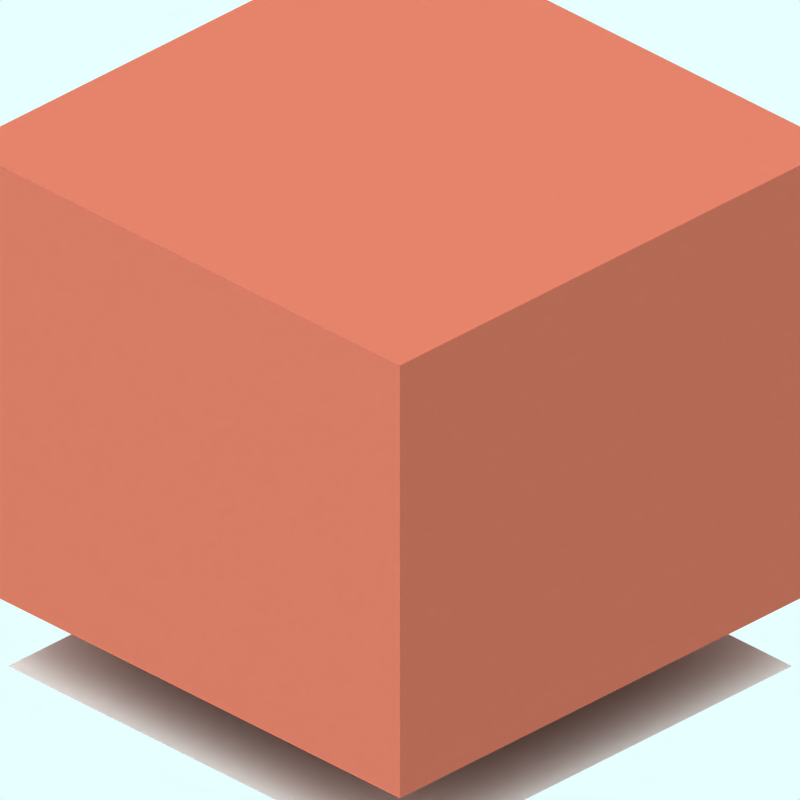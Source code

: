 # Source: pillar.blend  (saved by Blender 2.42.0; exported with 4.5.12 LTS)
import bpy
from mathutils import Matrix  # noqa: F401  (used for matrix-valued properties, if any)

bpy.ops.wm.read_factory_settings(use_empty=True)
scene = bpy.context.scene
scene.name = 'Scene'

# ---- collections
col_collection_1 = bpy.data.collections.new('Collection 1'); scene.collection.children.link(col_collection_1)
col_collection_2 = bpy.data.collections.new('Collection 2'); scene.collection.children.link(col_collection_2)
col_collection_2.hide_render = True
col_collection_2.hide_viewport = True
col_collection_3 = bpy.data.collections.new('Collection 3'); scene.collection.children.link(col_collection_3)
col_collection_4 = bpy.data.collections.new('Collection 4'); scene.collection.children.link(col_collection_4)
col_collection_4.hide_render = True
col_collection_4.hide_viewport = True

# ---- materials (node trees are filled in below, after node groups)
mat_brick = bpy.data.materials.new('Brick')
mat_brick.alpha_threshold = 0.0
mat_brick.preview_render_type = 'CUBE'
mat_brick.diffuse_color = (0.6122, 0.3304, 0.2679, 1.0)
mat_brick.specular_color = (0.0, 0.0, 0.0)
mat_brick.roughness = 0.5
mat_brick.line_color = (0.0, 0.0, 0.0, 1.0)
mat_transparent = bpy.data.materials.new('Transparent')
mat_transparent.alpha_threshold = 0.0
mat_transparent.preview_render_type = 'FLAT'
mat_transparent.roughness = 0.5
mat_tarmac_001 = bpy.data.materials.new('Tarmac.001')
mat_tarmac_001.alpha_threshold = 0.0
mat_tarmac_001.preview_render_type = 'CUBE'
mat_tarmac_001.diffuse_color = (0.1, 0.09999, 0.09999, 1.0)
mat_tarmac_001.specular_color = (1.0, 0.9999, 0.9999)
mat_tarmac_001.roughness = 0.5
mat_tarmac_001.line_color = (0.0, 0.0, 0.0, 1.0)

# ---- material node trees

# ---- world
world_world = bpy.data.worlds.new('World'); scene.world = world_world
world_world.color = (0.9059, 1.0, 1.0)
world_world.use_sun_shadow = False
world_world.sun_shadow_jitter_overblur = 0.0
world_world.cycles.sampling_method = 'MANUAL'
world_world.cycles.sample_map_resolution = 256

# ---- cameras
cam_camera_001 = bpy.data.cameras.new('Camera.001')
cam_camera_001.type = 'ORTHO'
cam_camera_001.passepartout_alpha = 0.2
cam_camera_001.clip_end = 100.0
cam_camera_001.lens = 35.0
cam_camera_001.ortho_scale = 12.0
cam_camera_001.display_size = 5.91
cam_camera_001.show_passepartout = False
cam_camera_001.show_safe_areas = True
cam_camera_001.dof.focus_distance = 0.0
cam_camera_001.dof.aperture_fstop = 128.0

# ---- lights
light_lamp = bpy.data.lights.new('Lamp', 'SUN')
light_lamp.transmission_factor = 0.0
light_lamp.angle = 1.571
light_lamp.energy = 0.028
light_lamp.shadow_buffer_clip_start = 0.5
light_lamp.shadow_soft_size = 1.0
light_lamp.shadow_cascade_max_distance = 1000.0
light_lamp.cycles.use_multiple_importance_sampling = False

# ---- meshes
me_cube_009 = bpy.data.meshes.new('Cube.009')
me_cube_009.from_pydata([(4.25, 7.5, -5.06), (4.25, 5.736e-07, -5.06), (4.25, 7.5, 4.25), (4.25, -8.549e-07, 4.25), (-5.06, -8.549e-07, 4.25), (-5.06, 7.5, 4.25), (-5.06, 5.736e-07, -5.06), (-5.06, 7.5, -5.06)], [], [(0, 2, 3, 1), (0, 1, 6, 7), (5, 4, 3, 2), (4, 6, 1, 3), (5, 7, 6, 4), (0, 7, 5, 2)])
me_cube_009.materials.append(mat_brick)
me_cube_009.use_remesh_preserve_volume = False
me_cube_009.use_remesh_preserve_attributes = False
me_cube_009.use_mirror_vertex_groups = False
me_cube_009.update()
me_plane_005 = bpy.data.meshes.new('Plane.005')
me_plane_005.from_pydata([(4.25, 4.06, -1.1), (4.25, -4.25, -1.1), (-4.06, -4.25, -1.1), (-4.06, 4.06, -1.1)], [], [(0, 3, 2, 1)])
me_plane_005.materials.append(mat_transparent)
me_plane_005.use_remesh_preserve_volume = False
me_plane_005.use_remesh_preserve_attributes = False
me_plane_005.use_mirror_vertex_groups = False
me_plane_005.update()
me_sphere = bpy.data.meshes.new('Sphere')
me_sphere.from_pydata([(-1.333e-06, 1.25e-06, 31.62), (-22.88, 16.62, 14.14), (8.74, 26.9, 14.14), (28.28, 4.856e-07, 14.14), (-8.74, 26.9, -14.14), (22.88, 16.62, -14.14), (-28.28, -7.508e-07, -14.14), (1.432e-06, -1.515e-06, -31.62), (-13.45, 9.772, 26.9), (5.137, 15.81, 26.9), (-8.313, 25.58, 16.63), (-26.9, 5.941e-07, 16.63), (16.63, 1.043e-06, 26.9), (21.76, 15.81, 16.63), (-30.08, 9.772, -1.941e-06), (-18.59, 25.58, -2.13e-06), (4.973e-08, 31.62, -1.581e-06), (18.59, 25.58, -5.047e-07), (30.08, 9.772, 6.886e-07), (-21.76, 15.81, -16.63), (8.313, 25.58, -16.63), (26.9, -8.593e-07, -16.63), (-16.63, -1.308e-06, -26.9), (-5.137, 15.81, -26.9), (13.45, 9.772, -26.9), (-24.33, 17.68, -2.035e-06), (-20.73, 21.1, 7.071), (-21.46, 21.63, -2.082e-06), (-19.66, 23.34, 3.536), (-22.53, 19.39, 3.536), (-22.9, 19.65, -2.059e-06), (-20.02, 23.61, -2.106e-06), (-20.2, 22.22, 5.303), (-19.12, 24.46, 1.768), (-21.63, 20.25, 5.303), (-23.43, 18.53, 1.768), (-20.56, 22.49, 1.768), (-21.1, 21.37, 3.536), (-22.0, 20.51, 1.768), (-22.18, 20.64, -2.071e-06), (-20.74, 22.62, -2.094e-06), (-19.93, 22.78, 4.419), (-19.39, 23.9, 2.652), (-22.08, 19.82, 4.419), (-22.98, 18.96, 2.652), (-21.01, 22.06, 0.8839), (-20.11, 22.92, 2.652), (-21.82, 20.38, 3.536), (-20.38, 22.36, 3.536), (-21.73, 21.07, 0.8839), (-22.26, 19.95, 2.652), (-20.29, 23.05, 0.8839), (-19.57, 24.04, 0.8839), (-19.84, 23.48, 1.768), (-20.83, 21.93, 2.652), (-21.55, 20.94, 2.652), (-21.28, 21.5, 1.768), (-23.16, 19.09, 0.8839), (-22.45, 20.08, 0.8839), (-22.71, 19.52, 1.768), (-21.37, 20.81, 4.419), (-20.65, 21.8, 4.419), (-20.92, 21.24, 5.303), (-6.725, 4.886, 29.26), (-18.17, 13.2, 20.52), (2.569, 7.906, 29.26), (6.939, 21.36, 20.52), (0.2137, 26.24, 15.38), (-15.6, 21.1, 15.38), (-24.89, 8.312, 15.38), (-29.18, 4.886, -7.071), (-26.48, 13.2, 7.071), (-13.66, 26.24, -7.071), (4.37, 29.26, 7.071), (-4.37, 29.26, -7.071), (13.66, 26.24, 7.071), (20.73, 21.1, -7.071), (-25.02, 7.906, -15.38), (-15.25, 21.36, -15.38), (-0.2137, 26.24, -15.38), (15.6, 21.1, -15.38), (-22.45, -1.03e-06, -20.52), (-8.313, -1.412e-06, -29.26), (-6.939, 21.36, -20.52), (-2.569, 7.906, -29.26), (18.17, 13.2, -20.52), (6.725, 4.886, -29.26), (-10.88, 17.68, 21.76), (-4.156, 12.79, 26.9), (-1.588, 20.7, 21.76), (-20.17, 4.886, 21.76), (-28.49, 4.886, 8.313), (-4.156, 28.6, 8.313), (-13.45, 25.58, 8.313), (-9.294, 28.6, -1.855e-06), (-25.92, 12.79, -8.313), (-20.17, 20.7, -8.313), (4.156, 28.6, -8.313), (9.294, 28.6, -1.043e-06), (13.45, 25.58, -8.313), (-13.45, 15.81, -21.76), (-19.19, 7.906, -21.76), (-10.88, 7.906, -26.9), (10.88, 17.68, -21.76), (1.588, 20.7, -21.76), (4.156, 12.79, -26.9), (-19.08, 24.81, 0.4419)], [], [(9, 13, 12), (3, 12, 13), (18, 3, 13), (13, 17, 18), (21, 18, 5), (30, 25, 19), (26, 32, 10), (25, 35, 1), (34, 26, 1), (31, 40, 19), (40, 27, 19), (27, 39, 19), (39, 30, 19), (32, 41, 10), (41, 28, 10), (28, 42, 10), (42, 33, 10), (51, 36, 45), (45, 40, 51), (31, 51, 40), (40, 45, 27), (51, 31, 52), (52, 53, 51), (36, 51, 53), (53, 52, 33), (42, 28, 46), (46, 53, 42), (33, 42, 53), (53, 46, 36), (54, 36, 46), (46, 48, 54), (37, 54, 48), (48, 46, 28), (54, 37, 55), (55, 56, 54), (36, 54, 56), (56, 55, 38), (49, 27, 45), (45, 56, 49), (38, 49, 56), (56, 45, 36), (50, 38, 55), (55, 47, 50), (29, 50, 47), (47, 55, 37), (30, 57, 25), (57, 35, 25), (57, 30, 58), (58, 59, 57), (35, 57, 59), (59, 58, 38), (50, 29, 44), (44, 59, 50), (38, 50, 59), (59, 44, 35), (49, 38, 58), (58, 39, 49), (27, 49, 39), (39, 58, 30), (60, 34, 43), (43, 47, 60), (37, 60, 47), (47, 43, 29), (60, 37, 61), (61, 62, 60), (34, 60, 62), (62, 61, 32), (34, 62, 26), (62, 32, 26), (41, 32, 61), (61, 48, 41), (28, 41, 48), (48, 61, 37), (35, 44, 1), (44, 29, 1), (29, 43, 1), (43, 34, 1), (68, 10, 87), (87, 64, 68), (1, 68, 64), (64, 87, 8), (88, 8, 87), (87, 89, 88), (9, 88, 89), (89, 87, 10), (67, 2, 66), (66, 89, 67), (10, 67, 89), (89, 66, 9), (88, 9, 65), (65, 63, 88), (8, 88, 63), (65, 0, 63), (90, 11, 69), (69, 64, 90), (8, 90, 64), (64, 69, 1), (9, 66, 13), (66, 2, 13), (0, 65, 12), (65, 9, 12), (91, 14, 71), (71, 69, 91), (11, 91, 69), (69, 71, 1), (92, 16, 73), (73, 67, 92), (10, 92, 67), (67, 73, 2), (92, 10, 93), (93, 94, 92), (16, 92, 94), (94, 93, 15), (72, 4, 74), (74, 94, 72), (15, 72, 94), (94, 74, 16), (17, 76, 18), (76, 5, 18), (2, 75, 13), (75, 17, 13), (77, 19, 95), (95, 70, 77), (6, 77, 70), (70, 95, 14), (78, 4, 72), (72, 96, 78), (19, 78, 96), (96, 72, 15), (79, 20, 97), (97, 74, 79), (4, 79, 74), (74, 97, 16), (98, 16, 97), (97, 99, 98), (17, 98, 99), (99, 97, 20), (80, 5, 76), (76, 99, 80), (20, 80, 99), (99, 76, 17), (98, 17, 75), (75, 73, 98), (16, 98, 73), (73, 75, 2), (100, 23, 83), (83, 78, 100), (19, 100, 78), (78, 83, 4), (100, 19, 101), (101, 102, 100), (23, 100, 102), (102, 101, 22), (82, 7, 84), (84, 102, 82), (22, 82, 102), (102, 84, 23), (81, 22, 101), (101, 77, 81), (6, 81, 77), (77, 101, 19), (103, 24, 85), (85, 80, 103), (20, 103, 80), (80, 85, 5), (103, 20, 104), (104, 105, 103), (24, 103, 105), (105, 104, 23), (84, 7, 86), (86, 105, 84), (23, 84, 105), (105, 86, 24), (83, 23, 104), (104, 79, 83), (4, 83, 79), (79, 104, 20), (5, 85, 21), (85, 24, 21), (14, 95, 25), (95, 19, 25), (1, 71, 25), (71, 14, 25), (10, 68, 26), (68, 1, 26), (19, 96, 31), (96, 15, 31), (15, 93, 33), (93, 10, 33), (52, 106, 33), (106, 15, 33), (15, 106, 31), (106, 52, 31)])
me_sphere.use_remesh_preserve_volume = False
me_sphere.use_remesh_preserve_attributes = False
me_sphere.use_mirror_vertex_groups = False
me_sphere.update()
me_plane_002 = bpy.data.meshes.new('Plane.002')
me_plane_002.from_pydata([(3.035, 4.045, -2.126), (3.035, -4.265, 1.324), (-2.475, -4.265, 1.324), (-2.475, 4.045, -2.126)], [], [(0, 3, 2, 1)])
me_plane_002.materials.append(mat_tarmac_001)
me_plane_002.use_remesh_preserve_volume = False
me_plane_002.use_remesh_preserve_attributes = False
me_plane_002.use_mirror_vertex_groups = False
me_plane_002.update()

# ---- objects
ob_cube_002 = bpy.data.objects.new('Cube.002', me_cube_009)
ob_plane_005 = bpy.data.objects.new('Plane.005', me_plane_005)
ob_camera = bpy.data.objects.new('Camera', cam_camera_001)
ob_sphere = bpy.data.objects.new('Sphere', me_sphere)
ob_lamp_001 = bpy.data.objects.new('Lamp.001', light_lamp)
ob_plane_007 = bpy.data.objects.new('Plane.007', me_plane_002)

# ---- transforms, parenting, visibility, modifiers, constraints
ob_cube_002.location = (0.0, 0.0, 0.0)
ob_cube_002.rotation_euler = (1.571, -0.0, -0.0)
ob_cube_002.lock_rotations_4d = False
ob_cube_002.empty_display_type = 'ARROWS'
ob_cube_002.color = (0.0, 0.0, 0.0, 1.0)
ob_cube_002.lineart.crease_threshold = 0.0
ob_plane_005.location = (0.0, 0.0, 0.0)
ob_plane_005.lock_rotations_4d = False
ob_plane_005.empty_display_type = 'ARROWS'
ob_plane_005.color = (0.0, 0.0, 0.0, 1.0)
ob_plane_005.lineart.crease_threshold = 0.0
ob_camera.location = (10.0, -10.0, 11.6)
ob_camera.rotation_euler = (1.047, 0.0, 0.7854)
ob_camera.lock_rotations_4d = False
ob_camera.empty_display_type = 'ARROWS'
ob_camera.color = (0.0, 0.0, 0.0, 1.0)
ob_camera.lineart.crease_threshold = 0.0
ob_sphere.location = (-0.02993, 0.1261, 0.07312)
ob_sphere.rotation_euler = (1.571, -0.0, 1.571)
ob_sphere.lock_rotations_4d = False
ob_sphere.empty_display_type = 'ARROWS'
ob_sphere.color = (0.0, 0.0, 0.0, 1.0)
ob_sphere.show_instancer_for_render = False
ob_sphere.instance_type = 'VERTS'
ob_sphere.use_instance_vertices_rotation = True
ob_sphere.lineart.crease_threshold = 0.0
ob_lamp_001.parent = ob_sphere
ob_lamp_001.matrix_parent_inverse = Matrix(((-4.371e-08, 1.0, -2.118e-22, -0.1261), (4.371e-08, 1.911e-15, 1.0, -0.07312), (1.0, 4.371e-08, -4.371e-08, 0.02993), (0.0, 0.0, 0.0, 1.0)))
ob_lamp_001.location = (-0.02993, 0.1261, 0.07312)
ob_lamp_001.rotation_euler = (1.571, -0.0, 1.571)
ob_lamp_001.lock_rotations_4d = False
ob_lamp_001.empty_display_type = 'ARROWS'
ob_lamp_001.color = (0.0, 0.0, 0.0, 1.0)
ob_lamp_001.lineart.crease_threshold = 0.0
ob_plane_007.location = (-0.01449, -0.3731, 2.126)
ob_plane_007.rotation_euler = (0.0, -0.0, -11.0)
ob_plane_007.lock_rotations_4d = False
ob_plane_007.empty_display_type = 'ARROWS'
ob_plane_007.color = (0.0, 0.0, 0.0, 1.0)
ob_plane_007.lineart.crease_threshold = 0.0

# ---- collection membership
col_collection_1.objects.link(ob_cube_002)
col_collection_1.objects.link(ob_plane_005)
col_collection_2.objects.link(ob_camera)
col_collection_3.objects.link(ob_sphere)
col_collection_3.objects.link(ob_lamp_001)
col_collection_4.objects.link(ob_plane_007)

# ---- scene / render settings (as saved in the file)
scene.camera = ob_camera
scene.frame_start = 1; scene.frame_end = 250; scene.frame_set(11)
scene.render.engine = 'BLENDER_EEVEE_NEXT'
scene.render.image_settings.color_mode = 'RGB'
scene.render.image_settings.compression = 90
scene.render.resolution_x = 128
scene.render.resolution_y = 128
scene.render.pixel_aspect_x = 100.0
scene.render.pixel_aspect_y = 100.0
scene.render.fps = 25
scene.render.dither_intensity = 0.0
scene.render.use_compositing = False
scene.render.use_sequencer = False
scene.render.bake_bias = 0.0
scene.render.use_stamp_time = False
scene.render.use_stamp_date = False
scene.render.use_stamp_frame = False
scene.render.use_stamp_camera = False
scene.render.use_stamp_scene = False
scene.render.use_stamp_filename = False
scene.render.use_stamp_render_time = False
scene.render.stamp_font_size = 0
scene.cycles.use_denoising = False
scene.cycles.samples = 10
scene.cycles.sampling_pattern = 'TABULATED_SOBOL'
scene.cycles.light_sampling_threshold = 0.0
scene.cycles.use_adaptive_sampling = False
scene.cycles.use_light_tree = False
scene.cycles.blur_glossy = 0.0
scene.cycles.volume_bounces = 1
scene.cycles.pixel_filter_type = 'GAUSSIAN'
scene.cycles.sample_clamp_indirect = 0.0
scene.view_settings.view_transform = 'Raw'
bpy.context.view_layer.update()
